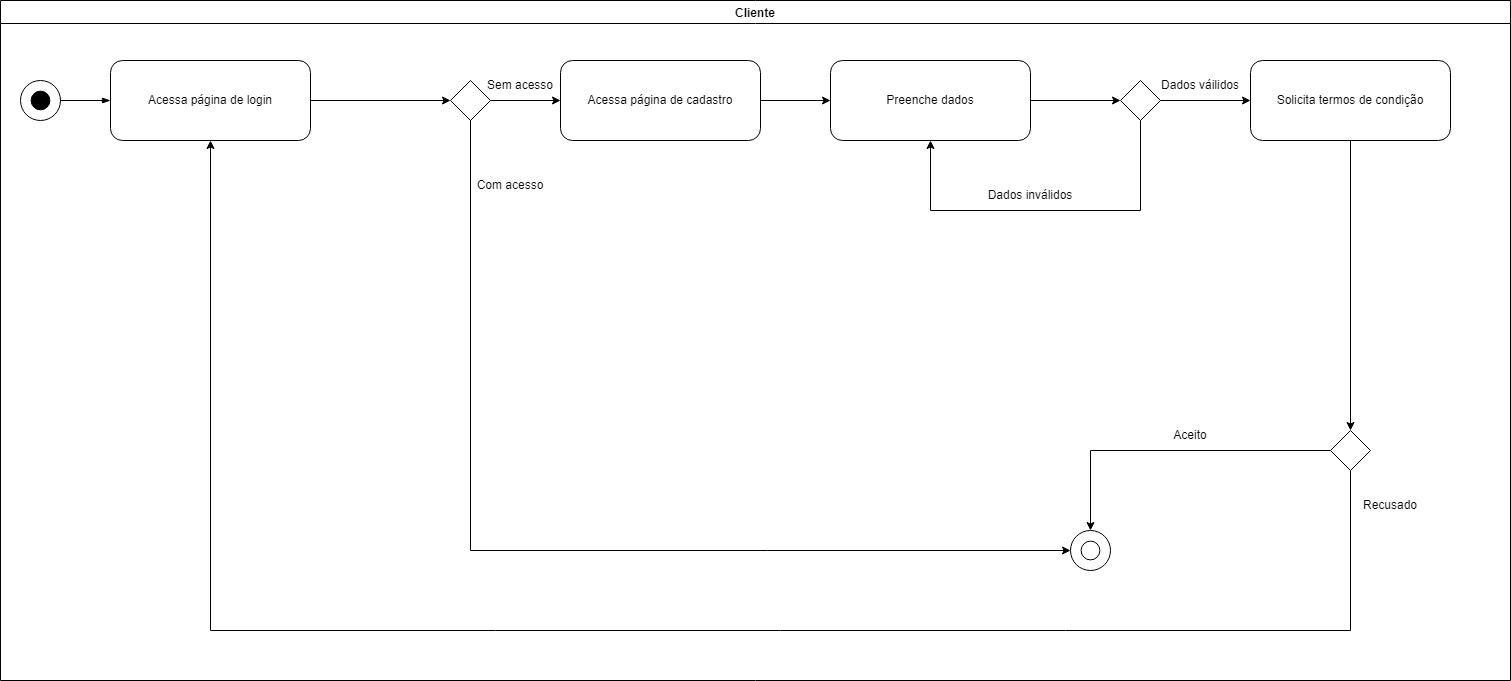

The diagram above was exported from draw.io. Its source (the exported page's mxGraphModel, read from the mxfile embedded in the PNG):
<mxGraphModel dx="2188" dy="1186" grid="1" gridSize="10" guides="1" tooltips="1" connect="1" arrows="1" fold="1" page="1" pageScale="1" pageWidth="1654" pageHeight="1169" math="0" shadow="0">
  <root>
    <mxCell id="0" />
    <mxCell id="1" parent="0" />
    <mxCell id="YWAlqFpqBkduh_3pdylK-1" value="" style="group" vertex="1" connectable="0" parent="1">
      <mxGeometry x="50" y="110" width="40" height="40" as="geometry" />
    </mxCell>
    <mxCell id="YWAlqFpqBkduh_3pdylK-2" value="" style="ellipse;whiteSpace=wrap;html=1;aspect=fixed;fillColor=#FFFFFF;" vertex="1" parent="YWAlqFpqBkduh_3pdylK-1">
      <mxGeometry width="40" height="40" as="geometry" />
    </mxCell>
    <mxCell id="YWAlqFpqBkduh_3pdylK-3" value="" style="ellipse;whiteSpace=wrap;html=1;aspect=fixed;fillColor=#000000;strokeColor=#000000;" vertex="1" parent="YWAlqFpqBkduh_3pdylK-1">
      <mxGeometry x="10.625" y="10.625" width="18.75" height="18.75" as="geometry" />
    </mxCell>
    <mxCell id="YWAlqFpqBkduh_3pdylK-4" style="edgeStyle=orthogonalEdgeStyle;rounded=0;orthogonalLoop=1;jettySize=auto;html=1;entryX=0;entryY=0.5;entryDx=0;entryDy=0;endArrow=blockThin;endFill=1;" edge="1" parent="1" source="YWAlqFpqBkduh_3pdylK-2">
      <mxGeometry relative="1" as="geometry">
        <mxPoint x="140" y="130" as="targetPoint" />
      </mxGeometry>
    </mxCell>
    <mxCell id="eHxf-mco3cqjh91lSyWK-6" style="edgeStyle=orthogonalEdgeStyle;rounded=0;orthogonalLoop=1;jettySize=auto;html=1;" edge="1" parent="1" source="UG6veg5kITCuxtZNWOsV-1" target="eHxf-mco3cqjh91lSyWK-2">
      <mxGeometry relative="1" as="geometry" />
    </mxCell>
    <mxCell id="UG6veg5kITCuxtZNWOsV-1" value="Acessa página de login" style="rounded=1;whiteSpace=wrap;html=1;fillColor=#FFFFFF;" vertex="1" parent="1">
      <mxGeometry x="140" y="90" width="200" height="80" as="geometry" />
    </mxCell>
    <mxCell id="NYaQV0YCLNKh1erYtWhx-1" value="" style="group" vertex="1" connectable="0" parent="1">
      <mxGeometry x="1100" y="560" width="40" height="40" as="geometry" />
    </mxCell>
    <mxCell id="NYaQV0YCLNKh1erYtWhx-2" value="" style="ellipse;whiteSpace=wrap;html=1;aspect=fixed;fillColor=#FFFFFF;" vertex="1" parent="NYaQV0YCLNKh1erYtWhx-1">
      <mxGeometry width="40" height="40" as="geometry" />
    </mxCell>
    <mxCell id="NYaQV0YCLNKh1erYtWhx-3" value="" style="ellipse;whiteSpace=wrap;html=1;aspect=fixed;fillColor=none;strokeColor=#000000;" vertex="1" parent="NYaQV0YCLNKh1erYtWhx-1">
      <mxGeometry x="10.625" y="10.625" width="18.75" height="18.75" as="geometry" />
    </mxCell>
    <mxCell id="eHxf-mco3cqjh91lSyWK-1" value="" style="group" vertex="1" connectable="0" parent="1">
      <mxGeometry x="480" y="110" width="40" height="40" as="geometry" />
    </mxCell>
    <mxCell id="eHxf-mco3cqjh91lSyWK-2" value="" style="rhombus;whiteSpace=wrap;html=1;fillColor=#FFFFFF;" vertex="1" parent="eHxf-mco3cqjh91lSyWK-1">
      <mxGeometry width="40" height="40" as="geometry" />
    </mxCell>
    <mxCell id="eHxf-mco3cqjh91lSyWK-7" style="edgeStyle=orthogonalEdgeStyle;rounded=0;orthogonalLoop=1;jettySize=auto;html=1;entryX=0;entryY=0.5;entryDx=0;entryDy=0;" edge="1" parent="1" source="eHxf-mco3cqjh91lSyWK-2" target="NYaQV0YCLNKh1erYtWhx-2">
      <mxGeometry relative="1" as="geometry">
        <Array as="points">
          <mxPoint x="500" y="580" />
        </Array>
      </mxGeometry>
    </mxCell>
    <mxCell id="aVdQofWhEHz8-JjZCi3--2" style="edgeStyle=orthogonalEdgeStyle;rounded=0;orthogonalLoop=1;jettySize=auto;html=1;entryX=0;entryY=0.5;entryDx=0;entryDy=0;" edge="1" parent="1" source="eHxf-mco3cqjh91lSyWK-8" target="aVdQofWhEHz8-JjZCi3--1">
      <mxGeometry relative="1" as="geometry">
        <Array as="points" />
      </mxGeometry>
    </mxCell>
    <mxCell id="eHxf-mco3cqjh91lSyWK-8" value="Acessa página de cadastro" style="rounded=1;whiteSpace=wrap;html=1;fillColor=#FFFFFF;" vertex="1" parent="1">
      <mxGeometry x="590" y="90" width="200" height="80" as="geometry" />
    </mxCell>
    <mxCell id="eHxf-mco3cqjh91lSyWK-9" style="edgeStyle=orthogonalEdgeStyle;rounded=0;orthogonalLoop=1;jettySize=auto;html=1;entryX=0;entryY=0.5;entryDx=0;entryDy=0;" edge="1" parent="1" source="eHxf-mco3cqjh91lSyWK-2" target="eHxf-mco3cqjh91lSyWK-8">
      <mxGeometry relative="1" as="geometry" />
    </mxCell>
    <mxCell id="Qi4di3-fc_uqHSUYCu9t-2" style="edgeStyle=orthogonalEdgeStyle;rounded=0;orthogonalLoop=1;jettySize=auto;html=1;entryX=0;entryY=0.5;entryDx=0;entryDy=0;" edge="1" parent="1" source="aVdQofWhEHz8-JjZCi3--1" target="Qi4di3-fc_uqHSUYCu9t-1">
      <mxGeometry relative="1" as="geometry" />
    </mxCell>
    <mxCell id="aVdQofWhEHz8-JjZCi3--1" value="Preenche dados" style="rounded=1;whiteSpace=wrap;html=1;fillColor=#FFFFFF;" vertex="1" parent="1">
      <mxGeometry x="860" y="90" width="200" height="80" as="geometry" />
    </mxCell>
    <mxCell id="Qi4di3-fc_uqHSUYCu9t-5" style="edgeStyle=orthogonalEdgeStyle;rounded=0;orthogonalLoop=1;jettySize=auto;html=1;exitX=0.5;exitY=1;exitDx=0;exitDy=0;entryX=0.5;entryY=1;entryDx=0;entryDy=0;" edge="1" parent="1" source="Qi4di3-fc_uqHSUYCu9t-1" target="aVdQofWhEHz8-JjZCi3--1">
      <mxGeometry relative="1" as="geometry">
        <Array as="points">
          <mxPoint x="1170" y="240" />
          <mxPoint x="960" y="240" />
        </Array>
      </mxGeometry>
    </mxCell>
    <mxCell id="Qi4di3-fc_uqHSUYCu9t-7" style="edgeStyle=orthogonalEdgeStyle;rounded=0;orthogonalLoop=1;jettySize=auto;html=1;entryX=0;entryY=0.5;entryDx=0;entryDy=0;" edge="1" parent="1" source="Qi4di3-fc_uqHSUYCu9t-1" target="Qi4di3-fc_uqHSUYCu9t-4">
      <mxGeometry relative="1" as="geometry" />
    </mxCell>
    <mxCell id="Qi4di3-fc_uqHSUYCu9t-1" value="" style="rhombus;whiteSpace=wrap;html=1;fillColor=#FFFFFF;" vertex="1" parent="1">
      <mxGeometry x="1150" y="110" width="40" height="40" as="geometry" />
    </mxCell>
    <mxCell id="col2hCLyCDktyEkGFu9b-16" style="edgeStyle=orthogonalEdgeStyle;rounded=0;orthogonalLoop=1;jettySize=auto;html=1;entryX=0.5;entryY=0;entryDx=0;entryDy=0;" edge="1" parent="1" source="Qi4di3-fc_uqHSUYCu9t-4" target="col2hCLyCDktyEkGFu9b-7">
      <mxGeometry relative="1" as="geometry" />
    </mxCell>
    <mxCell id="Qi4di3-fc_uqHSUYCu9t-4" value="Solicita termos de condição" style="rounded=1;whiteSpace=wrap;html=1;fillColor=#FFFFFF;" vertex="1" parent="1">
      <mxGeometry x="1280" y="90" width="200" height="80" as="geometry" />
    </mxCell>
    <mxCell id="Qi4di3-fc_uqHSUYCu9t-6" value="Dados inválidos" style="text;html=1;strokeColor=none;fillColor=none;align=center;verticalAlign=middle;whiteSpace=wrap;rounded=0;" vertex="1" parent="1">
      <mxGeometry x="1000" y="210" width="120" height="30" as="geometry" />
    </mxCell>
    <mxCell id="col2hCLyCDktyEkGFu9b-1" value="Dados váilidos" style="text;html=1;strokeColor=none;fillColor=none;align=center;verticalAlign=middle;whiteSpace=wrap;rounded=0;" vertex="1" parent="1">
      <mxGeometry x="1170" y="100" width="120" height="30" as="geometry" />
    </mxCell>
    <mxCell id="col2hCLyCDktyEkGFu9b-12" style="edgeStyle=orthogonalEdgeStyle;rounded=0;orthogonalLoop=1;jettySize=auto;html=1;entryX=0.5;entryY=1;entryDx=0;entryDy=0;" edge="1" parent="1" source="col2hCLyCDktyEkGFu9b-7" target="UG6veg5kITCuxtZNWOsV-1">
      <mxGeometry relative="1" as="geometry">
        <Array as="points">
          <mxPoint x="1380" y="660" />
          <mxPoint x="240" y="660" />
        </Array>
      </mxGeometry>
    </mxCell>
    <mxCell id="col2hCLyCDktyEkGFu9b-13" style="edgeStyle=orthogonalEdgeStyle;rounded=0;orthogonalLoop=1;jettySize=auto;html=1;" edge="1" parent="1" source="col2hCLyCDktyEkGFu9b-7">
      <mxGeometry relative="1" as="geometry">
        <mxPoint x="1120" y="559.9999999999998" as="targetPoint" />
      </mxGeometry>
    </mxCell>
    <mxCell id="col2hCLyCDktyEkGFu9b-7" value="" style="rhombus;whiteSpace=wrap;html=1;fillColor=#FFFFFF;" vertex="1" parent="1">
      <mxGeometry x="1360" y="460" width="40" height="40" as="geometry" />
    </mxCell>
    <mxCell id="col2hCLyCDktyEkGFu9b-14" value="Aceito" style="text;html=1;strokeColor=none;fillColor=none;align=center;verticalAlign=middle;whiteSpace=wrap;rounded=0;" vertex="1" parent="1">
      <mxGeometry x="1160" y="450" width="120" height="30" as="geometry" />
    </mxCell>
    <mxCell id="col2hCLyCDktyEkGFu9b-15" value="Recusado" style="text;html=1;strokeColor=none;fillColor=none;align=center;verticalAlign=middle;whiteSpace=wrap;rounded=0;" vertex="1" parent="1">
      <mxGeometry x="1360" y="520" width="120" height="30" as="geometry" />
    </mxCell>
    <mxCell id="col2hCLyCDktyEkGFu9b-17" value="Sem acesso" style="text;html=1;strokeColor=none;fillColor=none;align=center;verticalAlign=middle;whiteSpace=wrap;rounded=0;" vertex="1" parent="1">
      <mxGeometry x="490" y="100" width="120" height="30" as="geometry" />
    </mxCell>
    <mxCell id="col2hCLyCDktyEkGFu9b-18" value="Com acesso" style="text;html=1;strokeColor=none;fillColor=none;align=center;verticalAlign=middle;whiteSpace=wrap;rounded=0;" vertex="1" parent="1">
      <mxGeometry x="480" y="200" width="120" height="30" as="geometry" />
    </mxCell>
    <mxCell id="col2hCLyCDktyEkGFu9b-19" value="Cliente" style="swimlane;" vertex="1" parent="1">
      <mxGeometry x="30" y="30" width="1510" height="680" as="geometry" />
    </mxCell>
  </root>
</mxGraphModel>